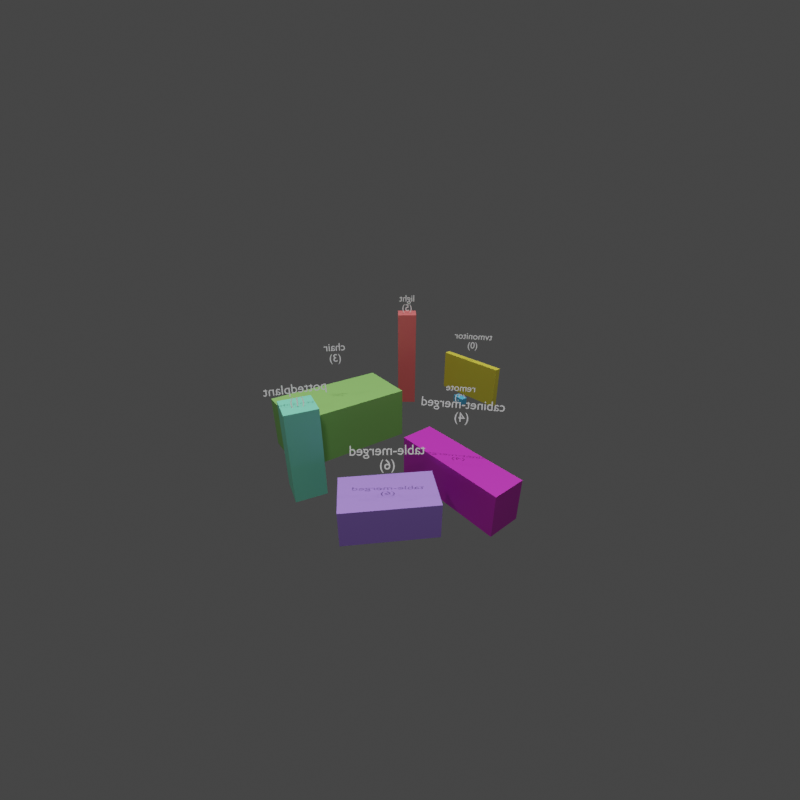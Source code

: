 # Source: reconstruction.blend  (saved by Blender 4.2.66; exported with 4.5.12 LTS)
import bpy
from mathutils import Matrix  # noqa: F401  (used for matrix-valued properties, if any)

bpy.ops.wm.read_factory_settings(use_empty=True)
scene = bpy.context.scene
scene.name = 'Scene'

# ---- materials (node trees are filled in below, after node groups)
mat_mat_tvmonitor_0 = bpy.data.materials.new('mat_tvmonitor_0')
mat_mat_pottedplant_1 = bpy.data.materials.new('mat_pottedplant_1')
mat_mat_remote_2 = bpy.data.materials.new('mat_remote_2')
mat_mat_chair_3 = bpy.data.materials.new('mat_chair_3')
mat_mat_cabinet_merged_4 = bpy.data.materials.new('mat_cabinet-merged_4')
mat_mat_light_5 = bpy.data.materials.new('mat_light_5')
mat_mat_table_merged_6 = bpy.data.materials.new('mat_table-merged_6')

# ---- material node trees
mat_mat_tvmonitor_0.use_nodes = True; mat_mat_tvmonitor_0.node_tree.nodes.clear()
_N = mat_mat_tvmonitor_0.node_tree.nodes; _L = mat_mat_tvmonitor_0.node_tree.links
n0 = _N.new('ShaderNodeBsdfPrincipled'); n0.name = 'Principled BSDF'; n0.location = (10, 300)
n0.inputs[0].default_value = (0.8395, 0.7292, 0.06749, 1.0)
n0.inputs[1].default_value = 0.1
n1 = _N.new('ShaderNodeOutputMaterial'); n1.name = 'Material Output'; n1.location = (300, 300)
_L.new(n0.outputs[0], n1.inputs[0])
n1.is_active_output = True
mat_mat_pottedplant_1.use_nodes = True; mat_mat_pottedplant_1.node_tree.nodes.clear()
_N = mat_mat_pottedplant_1.node_tree.nodes; _L = mat_mat_pottedplant_1.node_tree.links
n0 = _N.new('ShaderNodeBsdfPrincipled'); n0.name = 'Principled BSDF'; n0.location = (10, 300)
n0.inputs[0].default_value = (0.2674, 0.9465, 0.6555, 1.0)
n0.inputs[1].default_value = 0.1
n1 = _N.new('ShaderNodeOutputMaterial'); n1.name = 'Material Output'; n1.location = (300, 300)
_L.new(n0.outputs[0], n1.inputs[0])
n1.is_active_output = True
mat_mat_remote_2.use_nodes = True; mat_mat_remote_2.node_tree.nodes.clear()
_N = mat_mat_remote_2.node_tree.nodes; _L = mat_mat_remote_2.node_tree.links
n0 = _N.new('ShaderNodeBsdfPrincipled'); n0.name = 'Principled BSDF'; n0.location = (10, 300)
n0.inputs[0].default_value = (0.1057, 0.55, 0.8832, 1.0)
n0.inputs[1].default_value = 0.1
n1 = _N.new('ShaderNodeOutputMaterial'); n1.name = 'Material Output'; n1.location = (300, 300)
_L.new(n0.outputs[0], n1.inputs[0])
n1.is_active_output = True
mat_mat_chair_3.use_nodes = True; mat_mat_chair_3.node_tree.nodes.clear()
_N = mat_mat_chair_3.node_tree.nodes; _L = mat_mat_chair_3.node_tree.links
n0 = _N.new('ShaderNodeBsdfPrincipled'); n0.name = 'Principled BSDF'; n0.location = (10, 300)
n0.inputs[0].default_value = (0.3091, 0.6624, 0.1677, 1.0)
n0.inputs[1].default_value = 0.1
n1 = _N.new('ShaderNodeOutputMaterial'); n1.name = 'Material Output'; n1.location = (300, 300)
_L.new(n0.outputs[0], n1.inputs[0])
n1.is_active_output = True
mat_mat_cabinet_merged_4.use_nodes = True; mat_mat_cabinet_merged_4.node_tree.nodes.clear()
_N = mat_mat_cabinet_merged_4.node_tree.nodes; _L = mat_mat_cabinet_merged_4.node_tree.links
n0 = _N.new('ShaderNodeBsdfPrincipled'); n0.name = 'Principled BSDF'; n0.location = (10, 300)
n0.inputs[0].default_value = (0.6849, 0.03443, 0.592, 1.0)
n0.inputs[1].default_value = 0.1
n1 = _N.new('ShaderNodeOutputMaterial'); n1.name = 'Material Output'; n1.location = (300, 300)
_L.new(n0.outputs[0], n1.inputs[0])
n1.is_active_output = True
mat_mat_light_5.use_nodes = True; mat_mat_light_5.node_tree.nodes.clear()
_N = mat_mat_light_5.node_tree.nodes; _L = mat_mat_light_5.node_tree.links
n0 = _N.new('ShaderNodeBsdfPrincipled'); n0.name = 'Principled BSDF'; n0.location = (10, 300)
n0.inputs[0].default_value = (0.9803, 0.1839, 0.1839, 1.0)
n0.inputs[1].default_value = 0.1
n1 = _N.new('ShaderNodeOutputMaterial'); n1.name = 'Material Output'; n1.location = (300, 300)
_L.new(n0.outputs[0], n1.inputs[0])
n1.is_active_output = True
mat_mat_table_merged_6.use_nodes = True; mat_mat_table_merged_6.node_tree.nodes.clear()
_N = mat_mat_table_merged_6.node_tree.nodes; _L = mat_mat_table_merged_6.node_tree.links
n0 = _N.new('ShaderNodeBsdfPrincipled'); n0.name = 'Principled BSDF'; n0.location = (10, 300)
n0.inputs[0].default_value = (0.4896, 0.2903, 0.988, 1.0)
n0.inputs[1].default_value = 0.1
n1 = _N.new('ShaderNodeOutputMaterial'); n1.name = 'Material Output'; n1.location = (300, 300)
_L.new(n0.outputs[0], n1.inputs[0])
n1.is_active_output = True

# ---- world
world_world = bpy.data.worlds.new('World'); scene.world = world_world
world_world.use_nodes = True; world_world.node_tree.nodes.clear()
_N = world_world.node_tree.nodes; _L = world_world.node_tree.links
n0 = _N.new('ShaderNodeBackground'); n0.name = 'Background'; n0.location = (10, 300)
n0.inputs[0].default_value = (0.05, 0.05, 0.05, 1.0)
n1 = _N.new('ShaderNodeOutputWorld'); n1.name = 'World Output'; n1.location = (300, 300)
_L.new(n0.outputs[0], n1.inputs[0])
n1.is_active_output = True

# ---- cameras
cam_camera = bpy.data.cameras.new('Camera')
cam_camera.lens = 18.0
cam_camera.stereo.convergence_mode = 'PARALLEL'
cam_camera.stereo.convergence_distance = 1e-05
cam_camera.lens_unit = 'FOV'

# ---- lights
light_light = bpy.data.lights.new('light', 'SUN')
light_light.energy = 1.5
light_light.shadow_soft_size = 0.25
light_light_001 = bpy.data.lights.new('light.001', 'POINT')
light_light_001.energy = 200.0
light_light_001.shadow_soft_size = 0.25
light_light_002 = bpy.data.lights.new('light.002', 'POINT')
light_light_002.energy = 200.0
light_light_002.shadow_soft_size = 0.25
light_light_003 = bpy.data.lights.new('light.003', 'POINT')
light_light_003.energy = 200.0
light_light_003.shadow_soft_size = 0.25

# ---- meshes
me_cube = bpy.data.meshes.new('Cube')
me_cube.from_pydata([(-0.55, -0.05, -0.325), (-0.55, -0.05, 0.325), (-0.55, 0.05, -0.325), (-0.55, 0.05, 0.325), (0.55, -0.05, -0.325), (0.55, -0.05, 0.325), (0.55, 0.05, -0.325), (0.55, 0.05, 0.325)], [], [(0, 1, 3, 2), (2, 3, 7, 6), (6, 7, 5, 4), (4, 5, 1, 0), (2, 6, 4, 0), (7, 3, 1, 5)])
_uv = me_cube.uv_layers.new(name='UVMap')
_uv.uv.foreach_set('vector', [0.375, 0.0, 0.625, 0.0, 0.625, 0.25, 0.375, 0.25, 0.375, 0.25, 0.625, 0.25, 0.625, 0.5, 0.375, 0.5, 0.375, 0.5, 0.625, 0.5, 0.625, 0.75, 0.375, 0.75, 0.375, 0.75, 0.625, 0.75, 0.625, 1.0, 0.375, 1.0, 0.125, 0.5, 0.375, 0.5, 0.375, 0.75, 0.125, 0.75, 0.625, 0.5, 0.875, 0.5, 0.875, 0.75, 0.625, 0.75])
me_cube.materials.append(mat_mat_tvmonitor_0)
me_cube.update()
me_cube_001 = bpy.data.meshes.new('Cube.001')
me_cube_001.from_pydata([(-0.2, -0.2, -0.6), (-0.2, -0.2, 0.6), (-0.2, 0.2, -0.6), (-0.2, 0.2, 0.6), (0.2, -0.2, -0.6), (0.2, -0.2, 0.6), (0.2, 0.2, -0.6), (0.2, 0.2, 0.6)], [], [(0, 1, 3, 2), (2, 3, 7, 6), (6, 7, 5, 4), (4, 5, 1, 0), (2, 6, 4, 0), (7, 3, 1, 5)])
_uv = me_cube_001.uv_layers.new(name='UVMap')
_uv.uv.foreach_set('vector', [0.375, 0.0, 0.625, 0.0, 0.625, 0.25, 0.375, 0.25, 0.375, 0.25, 0.625, 0.25, 0.625, 0.5, 0.375, 0.5, 0.375, 0.5, 0.625, 0.5, 0.625, 0.75, 0.375, 0.75, 0.375, 0.75, 0.625, 0.75, 0.625, 1.0, 0.375, 1.0, 0.125, 0.5, 0.375, 0.5, 0.375, 0.75, 0.125, 0.75, 0.625, 0.5, 0.875, 0.5, 0.875, 0.75, 0.625, 0.75])
me_cube_001.materials.append(mat_mat_pottedplant_1)
me_cube_001.update()
me_cube_002 = bpy.data.meshes.new('Cube.002')
me_cube_002.from_pydata([(-0.09, -0.05, -0.05), (-0.09, -0.05, 0.05), (-0.09, 0.05, -0.05), (-0.09, 0.05, 0.05), (0.09, -0.05, -0.05), (0.09, -0.05, 0.05), (0.09, 0.05, -0.05), (0.09, 0.05, 0.05)], [], [(0, 1, 3, 2), (2, 3, 7, 6), (6, 7, 5, 4), (4, 5, 1, 0), (2, 6, 4, 0), (7, 3, 1, 5)])
_uv = me_cube_002.uv_layers.new(name='UVMap')
_uv.uv.foreach_set('vector', [0.375, 0.0, 0.625, 0.0, 0.625, 0.25, 0.375, 0.25, 0.375, 0.25, 0.625, 0.25, 0.625, 0.5, 0.375, 0.5, 0.375, 0.5, 0.625, 0.5, 0.625, 0.75, 0.375, 0.75, 0.375, 0.75, 0.625, 0.75, 0.625, 1.0, 0.375, 1.0, 0.125, 0.5, 0.375, 0.5, 0.375, 0.75, 0.125, 0.75, 0.625, 0.5, 0.875, 0.5, 0.875, 0.75, 0.625, 0.75])
me_cube_002.materials.append(mat_mat_remote_2)
me_cube_002.update()
me_cube_003 = bpy.data.meshes.new('Cube.003')
me_cube_003.from_pydata([(-0.85, -0.425, -0.375), (-0.85, -0.425, 0.375), (-0.85, 0.425, -0.375), (-0.85, 0.425, 0.375), (0.85, -0.425, -0.375), (0.85, -0.425, 0.375), (0.85, 0.425, -0.375), (0.85, 0.425, 0.375)], [], [(0, 1, 3, 2), (2, 3, 7, 6), (6, 7, 5, 4), (4, 5, 1, 0), (2, 6, 4, 0), (7, 3, 1, 5)])
_uv = me_cube_003.uv_layers.new(name='UVMap')
_uv.uv.foreach_set('vector', [0.375, 0.0, 0.625, 0.0, 0.625, 0.25, 0.375, 0.25, 0.375, 0.25, 0.625, 0.25, 0.625, 0.5, 0.375, 0.5, 0.375, 0.5, 0.625, 0.5, 0.625, 0.75, 0.375, 0.75, 0.375, 0.75, 0.625, 0.75, 0.625, 1.0, 0.375, 1.0, 0.125, 0.5, 0.375, 0.5, 0.375, 0.75, 0.125, 0.75, 0.625, 0.5, 0.875, 0.5, 0.875, 0.75, 0.625, 0.75])
me_cube_003.materials.append(mat_mat_chair_3)
me_cube_003.update()
me_cube_004 = bpy.data.meshes.new('Cube.004')
me_cube_004.from_pydata([(-0.75, -0.225, -0.275), (-0.75, -0.225, 0.275), (-0.75, 0.225, -0.275), (-0.75, 0.225, 0.275), (0.75, -0.225, -0.275), (0.75, -0.225, 0.275), (0.75, 0.225, -0.275), (0.75, 0.225, 0.275)], [], [(0, 1, 3, 2), (2, 3, 7, 6), (6, 7, 5, 4), (4, 5, 1, 0), (2, 6, 4, 0), (7, 3, 1, 5)])
_uv = me_cube_004.uv_layers.new(name='UVMap')
_uv.uv.foreach_set('vector', [0.375, 0.0, 0.625, 0.0, 0.625, 0.25, 0.375, 0.25, 0.375, 0.25, 0.625, 0.25, 0.625, 0.5, 0.375, 0.5, 0.375, 0.5, 0.625, 0.5, 0.625, 0.75, 0.375, 0.75, 0.375, 0.75, 0.625, 0.75, 0.625, 1.0, 0.375, 1.0, 0.125, 0.5, 0.375, 0.5, 0.375, 0.75, 0.125, 0.75, 0.625, 0.5, 0.875, 0.5, 0.875, 0.75, 0.625, 0.75])
me_cube_004.materials.append(mat_mat_cabinet_merged_4)
me_cube_004.update()
me_cube_005 = bpy.data.meshes.new('Cube.005')
me_cube_005.from_pydata([(-0.15, -0.15, -0.8), (-0.15, -0.15, 0.8), (-0.15, 0.15, -0.8), (-0.15, 0.15, 0.8), (0.15, -0.15, -0.8), (0.15, -0.15, 0.8), (0.15, 0.15, -0.8), (0.15, 0.15, 0.8)], [], [(0, 1, 3, 2), (2, 3, 7, 6), (6, 7, 5, 4), (4, 5, 1, 0), (2, 6, 4, 0), (7, 3, 1, 5)])
_uv = me_cube_005.uv_layers.new(name='UVMap')
_uv.uv.foreach_set('vector', [0.375, 0.0, 0.625, 0.0, 0.625, 0.25, 0.375, 0.25, 0.375, 0.25, 0.625, 0.25, 0.625, 0.5, 0.375, 0.5, 0.375, 0.5, 0.625, 0.5, 0.625, 0.75, 0.375, 0.75, 0.375, 0.75, 0.625, 0.75, 0.625, 1.0, 0.375, 1.0, 0.125, 0.5, 0.375, 0.5, 0.375, 0.75, 0.125, 0.75, 0.625, 0.5, 0.875, 0.5, 0.875, 0.75, 0.625, 0.75])
me_cube_005.materials.append(mat_mat_light_5)
me_cube_005.update()
me_cube_006 = bpy.data.meshes.new('Cube.006')
me_cube_006.from_pydata([(-0.55, -0.3, -0.225), (-0.55, -0.3, 0.225), (-0.55, 0.3, -0.225), (-0.55, 0.3, 0.225), (0.55, -0.3, -0.225), (0.55, -0.3, 0.225), (0.55, 0.3, -0.225), (0.55, 0.3, 0.225)], [], [(0, 1, 3, 2), (2, 3, 7, 6), (6, 7, 5, 4), (4, 5, 1, 0), (2, 6, 4, 0), (7, 3, 1, 5)])
_uv = me_cube_006.uv_layers.new(name='UVMap')
_uv.uv.foreach_set('vector', [0.375, 0.0, 0.625, 0.0, 0.625, 0.25, 0.375, 0.25, 0.375, 0.25, 0.625, 0.25, 0.625, 0.5, 0.375, 0.5, 0.375, 0.5, 0.625, 0.5, 0.625, 0.75, 0.375, 0.75, 0.375, 0.75, 0.625, 0.75, 0.625, 1.0, 0.375, 1.0, 0.125, 0.5, 0.375, 0.5, 0.375, 0.75, 0.125, 0.75, 0.625, 0.5, 0.875, 0.5, 0.875, 0.75, 0.625, 0.75])
me_cube_006.materials.append(mat_mat_table_merged_6)
me_cube_006.update()

# ---- curves / text
txt_text = bpy.data.curves.new('Text', 'FONT')
txt_text.dimensions = '2D'
txt_text.body = 'tvmonitor\n(0)'
txt_text.align_x = 'CENTER'
txt_text.align_y = 'CENTER'
txt_text.size = 0.15
txt_text_001 = bpy.data.curves.new('Text.001', 'FONT')
txt_text_001.dimensions = '2D'
txt_text_001.body = 'pottedplant\n(1)'
txt_text_001.align_x = 'CENTER'
txt_text_001.align_y = 'CENTER'
txt_text_001.size = 0.15
txt_text_002 = bpy.data.curves.new('Text.002', 'FONT')
txt_text_002.dimensions = '2D'
txt_text_002.body = 'remote\n(2)'
txt_text_002.align_x = 'CENTER'
txt_text_002.align_y = 'CENTER'
txt_text_002.size = 0.15
txt_text_003 = bpy.data.curves.new('Text.003', 'FONT')
txt_text_003.dimensions = '2D'
txt_text_003.body = 'chair\n(3)'
txt_text_003.align_x = 'CENTER'
txt_text_003.align_y = 'CENTER'
txt_text_003.size = 0.15
txt_text_004 = bpy.data.curves.new('Text.004', 'FONT')
txt_text_004.dimensions = '2D'
txt_text_004.body = 'cabinet-merged\n(4)'
txt_text_004.align_x = 'CENTER'
txt_text_004.align_y = 'CENTER'
txt_text_004.size = 0.15
txt_text_005 = bpy.data.curves.new('Text.005', 'FONT')
txt_text_005.dimensions = '2D'
txt_text_005.body = 'light\n(5)'
txt_text_005.align_x = 'CENTER'
txt_text_005.align_y = 'CENTER'
txt_text_005.size = 0.15
txt_text_006 = bpy.data.curves.new('Text.006', 'FONT')
txt_text_006.dimensions = '2D'
txt_text_006.body = 'table-merged\n(6)'
txt_text_006.align_x = 'CENTER'
txt_text_006.align_y = 'CENTER'
txt_text_006.size = 0.15

# ---- objects
ob_camera = bpy.data.objects.new('Camera', cam_camera)
ob_tvmonitor_0 = bpy.data.objects.new('tvmonitor_0', me_cube)
ob_text = bpy.data.objects.new('Text', txt_text)
ob_pottedplant_1 = bpy.data.objects.new('pottedplant_1', me_cube_001)
ob_text_001 = bpy.data.objects.new('Text.001', txt_text_001)
ob_remote_2 = bpy.data.objects.new('remote_2', me_cube_002)
ob_text_002 = bpy.data.objects.new('Text.002', txt_text_002)
ob_chair_3 = bpy.data.objects.new('chair_3', me_cube_003)
ob_text_003 = bpy.data.objects.new('Text.003', txt_text_003)
ob_cabinet_merged_4 = bpy.data.objects.new('cabinet-merged_4', me_cube_004)
ob_text_004 = bpy.data.objects.new('Text.004', txt_text_004)
ob_light_5 = bpy.data.objects.new('light_5', me_cube_005)
ob_text_005 = bpy.data.objects.new('Text.005', txt_text_005)
ob_table_merged_6 = bpy.data.objects.new('table-merged_6', me_cube_006)
ob_text_006 = bpy.data.objects.new('Text.006', txt_text_006)
ob_light = bpy.data.objects.new('light', light_light)
ob_light_001 = bpy.data.objects.new('light.001', light_light_001)
ob_light_002 = bpy.data.objects.new('light.002', light_light_002)
ob_light_003 = bpy.data.objects.new('light.003', light_light_003)

# ---- transforms, parenting, visibility, modifiers, constraints
ob_camera.location = (0.2093, -1.79, 2.422)
ob_camera.rotation_euler = (1.107, -0.0, 0.0)
ob_tvmonitor_0.location = (1.416, 4.564, -0.3282)
ob_tvmonitor_0.rotation_euler = (0.0, 0.0, 2.282)
ob_text.location = (1.416, 4.564, 0.3318)
_c = ob_text.constraints.new('TRACK_TO'); _c.name = 'Track To'
_c.target = ob_camera
ob_pottedplant_1.location = (-0.9637, 2.281, -0.2782)
ob_pottedplant_1.rotation_euler = (0.0, 0.0, 3.579)
ob_text_001.location = (-0.9637, 2.281, 0.4418)
_c = ob_text_001.constraints.new('TRACK_TO'); _c.name = 'Track To'
_c.target = ob_camera
ob_remote_2.location = (1.134, 3.728, -0.3282)
ob_remote_2.rotation_euler = (0.0, 0.0, 2.167)
ob_text_002.location = (1.134, 3.728, -0.2202)
_c = ob_text_002.constraints.new('TRACK_TO'); _c.name = 'Track To'
_c.target = ob_camera
ob_chair_3.location = (-0.697, 3.482, -0.5032)
ob_chair_3.rotation_euler = (0.0, 0.0, 3.749)
ob_text_003.location = (-0.697, 3.482, 0.5168)
_c = ob_text_003.constraints.new('TRACK_TO'); _c.name = 'Track To'
_c.target = ob_camera
ob_cabinet_merged_4.location = (0.9074, 2.182, -0.6032)
ob_cabinet_merged_4.rotation_euler = (0.0, 0.0, 2.249)
ob_text_004.location = (0.9074, 2.182, 0.2968)
_c = ob_text_004.constraints.new('TRACK_TO'); _c.name = 'Track To'
_c.target = ob_camera
ob_light_5.location = (0.3268, 4.885, -0.07821)
ob_light_5.rotation_euler = (0.0, 0.0, 3.14)
ob_text_005.location = (0.3268, 4.885, 0.8818)
_c = ob_text_005.constraints.new('TRACK_TO'); _c.name = 'Track To'
_c.target = ob_camera
ob_table_merged_6.location = (0.07536, 1.685, -0.6532)
ob_table_merged_6.rotation_euler = (0.0, 0.0, 3.261)
ob_text_006.location = (0.07536, 1.685, 0.006787)
_c = ob_text_006.constraints.new('TRACK_TO'); _c.name = 'Track To'
_c.target = ob_camera
ob_light.location = (5.0, -5.0, 10.0)
ob_light_001.location = (3.0, 3.0, 5.0)
ob_light_002.location = (-3.0, 3.0, 5.0)
ob_light_003.location = (0.0, -3.0, 5.0)

# ---- collection membership
scene.collection.objects.link(ob_camera)
scene.collection.objects.link(ob_tvmonitor_0)
scene.collection.objects.link(ob_text)
scene.collection.objects.link(ob_pottedplant_1)
scene.collection.objects.link(ob_text_001)
scene.collection.objects.link(ob_remote_2)
scene.collection.objects.link(ob_text_002)
scene.collection.objects.link(ob_chair_3)
scene.collection.objects.link(ob_text_003)
scene.collection.objects.link(ob_cabinet_merged_4)
scene.collection.objects.link(ob_text_004)
scene.collection.objects.link(ob_light_5)
scene.collection.objects.link(ob_text_005)
scene.collection.objects.link(ob_table_merged_6)
scene.collection.objects.link(ob_text_006)
scene.collection.objects.link(ob_light)
scene.collection.objects.link(ob_light_001)
scene.collection.objects.link(ob_light_002)
scene.collection.objects.link(ob_light_003)

# ---- scene / render settings (as saved in the file)
scene.camera = ob_camera
scene.frame_start = 0; scene.frame_end = 1; scene.frame_set(1)
scene.render.engine = 'CYCLES'
scene.render.image_settings.color_mode = 'RGB'
scene.render.image_settings.quality = 95
scene.render.resolution_x = 512
scene.render.resolution_y = 512
scene.render.use_simplify = True
scene.render.simplify_subdivision_render = 3
scene.render.use_persistent_data = True
scene.cycles.use_denoising = False
scene.cycles.samples = 1024
scene.cycles.use_light_tree = False
scene.cycles.max_bounces = 3
scene.cycles.diffuse_bounces = 3
scene.cycles.glossy_bounces = 0
scene.cycles.transmission_bounces = 0
scene.cycles.debug_bvh_type = 'STATIC_BVH'
scene.cycles.ao_bounces_render = 3
scene.view_settings.view_transform = 'Filmic'
bpy.context.view_layer.update()
